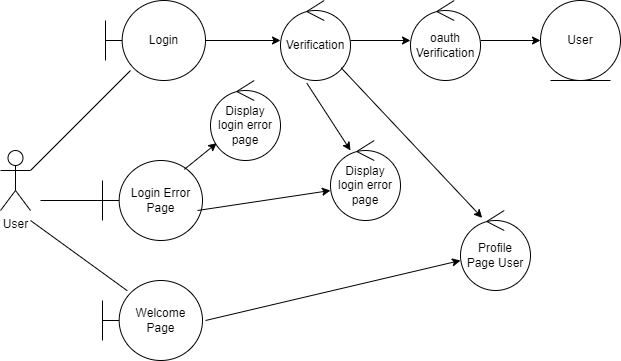

The diagram above was exported from draw.io. Its source (the exported page's mxGraphModel, read from the mxfile embedded in the PNG):
<mxGraphModel dx="1290" dy="596" grid="1" gridSize="10" guides="1" tooltips="1" connect="1" arrows="1" fold="1" page="1" pageScale="1" pageWidth="850" pageHeight="1100" math="0" shadow="0">
  <root>
    <mxCell id="0" />
    <mxCell id="1" parent="0" />
    <mxCell id="b_77rS_UTTRm_FAHme48-1" value="User" style="shape=umlActor;verticalLabelPosition=bottom;verticalAlign=top;html=1;outlineConnect=0;" parent="1" vertex="1">
      <mxGeometry x="40" y="420" width="30" height="60" as="geometry" />
    </mxCell>
    <mxCell id="b_77rS_UTTRm_FAHme48-35" value="" style="edgeStyle=orthogonalEdgeStyle;rounded=0;orthogonalLoop=1;jettySize=auto;html=1;" parent="1" source="b_77rS_UTTRm_FAHme48-3" target="b_77rS_UTTRm_FAHme48-8" edge="1">
      <mxGeometry relative="1" as="geometry" />
    </mxCell>
    <mxCell id="b_77rS_UTTRm_FAHme48-3" value="Verification" style="ellipse;shape=umlControl;whiteSpace=wrap;html=1;" parent="1" vertex="1">
      <mxGeometry x="320" y="270" width="70" height="80" as="geometry" />
    </mxCell>
    <mxCell id="b_77rS_UTTRm_FAHme48-34" value="" style="edgeStyle=orthogonalEdgeStyle;rounded=0;orthogonalLoop=1;jettySize=auto;html=1;" parent="1" source="b_77rS_UTTRm_FAHme48-5" target="b_77rS_UTTRm_FAHme48-3" edge="1">
      <mxGeometry relative="1" as="geometry" />
    </mxCell>
    <mxCell id="b_77rS_UTTRm_FAHme48-5" value="Login" style="shape=umlBoundary;whiteSpace=wrap;html=1;" parent="1" vertex="1">
      <mxGeometry x="145" y="270" width="100" height="80" as="geometry" />
    </mxCell>
    <mxCell id="b_77rS_UTTRm_FAHme48-36" value="" style="edgeStyle=orthogonalEdgeStyle;rounded=0;orthogonalLoop=1;jettySize=auto;html=1;" parent="1" source="b_77rS_UTTRm_FAHme48-8" target="b_77rS_UTTRm_FAHme48-15" edge="1">
      <mxGeometry relative="1" as="geometry" />
    </mxCell>
    <mxCell id="b_77rS_UTTRm_FAHme48-8" value="oauth&lt;br&gt;Verification" style="ellipse;shape=umlControl;whiteSpace=wrap;html=1;" parent="1" vertex="1">
      <mxGeometry x="450" y="270" width="70" height="80" as="geometry" />
    </mxCell>
    <mxCell id="b_77rS_UTTRm_FAHme48-15" value="User" style="ellipse;shape=umlEntity;whiteSpace=wrap;html=1;" parent="1" vertex="1">
      <mxGeometry x="580" y="270" width="80" height="80" as="geometry" />
    </mxCell>
    <mxCell id="b_77rS_UTTRm_FAHme48-21" value="Profile&lt;br&gt;Page User" style="ellipse;shape=umlControl;whiteSpace=wrap;html=1;" parent="1" vertex="1">
      <mxGeometry x="500" y="480" width="70" height="80" as="geometry" />
    </mxCell>
    <mxCell id="b_77rS_UTTRm_FAHme48-24" value="Display login error page" style="ellipse;shape=umlControl;whiteSpace=wrap;html=1;" parent="1" vertex="1">
      <mxGeometry x="370" y="410" width="70" height="80" as="geometry" />
    </mxCell>
    <mxCell id="b_77rS_UTTRm_FAHme48-31" value="" style="endArrow=none;html=1;rounded=0;entryX=0.25;entryY=0.875;entryDx=0;entryDy=0;entryPerimeter=0;" parent="1" target="b_77rS_UTTRm_FAHme48-5" edge="1">
      <mxGeometry width="50" height="50" relative="1" as="geometry">
        <mxPoint x="70" y="440" as="sourcePoint" />
        <mxPoint x="120" y="390" as="targetPoint" />
      </mxGeometry>
    </mxCell>
    <mxCell id="b_77rS_UTTRm_FAHme48-32" value="Login Error Page" style="shape=umlBoundary;whiteSpace=wrap;html=1;" parent="1" vertex="1">
      <mxGeometry x="142" y="430" width="100" height="80" as="geometry" />
    </mxCell>
    <mxCell id="b_77rS_UTTRm_FAHme48-33" value="Welcome Page" style="shape=umlBoundary;whiteSpace=wrap;html=1;" parent="1" vertex="1">
      <mxGeometry x="142" y="550" width="100" height="80" as="geometry" />
    </mxCell>
    <mxCell id="b_77rS_UTTRm_FAHme48-37" value="" style="endArrow=classic;html=1;rounded=0;entryX=0.286;entryY=0.125;entryDx=0;entryDy=0;entryPerimeter=0;exitX=0.376;exitY=1.033;exitDx=0;exitDy=0;exitPerimeter=0;" parent="1" source="b_77rS_UTTRm_FAHme48-3" target="b_77rS_UTTRm_FAHme48-24" edge="1">
      <mxGeometry width="50" height="50" relative="1" as="geometry">
        <mxPoint x="370" y="350" as="sourcePoint" />
        <mxPoint x="440" y="400" as="targetPoint" />
      </mxGeometry>
    </mxCell>
    <mxCell id="b_77rS_UTTRm_FAHme48-38" value="" style="endArrow=classic;html=1;rounded=0;entryX=0.31;entryY=0.092;entryDx=0;entryDy=0;entryPerimeter=0;" parent="1" source="b_77rS_UTTRm_FAHme48-3" target="b_77rS_UTTRm_FAHme48-21" edge="1">
      <mxGeometry width="50" height="50" relative="1" as="geometry">
        <mxPoint x="540.0000000000002" y="386" as="sourcePoint" />
        <mxPoint x="808.6400000000001" y="533.9999999999999" as="targetPoint" />
      </mxGeometry>
    </mxCell>
    <mxCell id="b_77rS_UTTRm_FAHme48-39" value="Display login error page" style="ellipse;shape=umlControl;whiteSpace=wrap;html=1;" parent="1" vertex="1">
      <mxGeometry x="250" y="350" width="70" height="80" as="geometry" />
    </mxCell>
    <mxCell id="b_77rS_UTTRm_FAHme48-40" value="" style="endArrow=classic;html=1;rounded=0;entryX=0;entryY=0.625;entryDx=0;entryDy=0;entryPerimeter=0;exitX=0.95;exitY=0.625;exitDx=0;exitDy=0;exitPerimeter=0;" parent="1" source="b_77rS_UTTRm_FAHme48-32" target="b_77rS_UTTRm_FAHme48-24" edge="1">
      <mxGeometry width="50" height="50" relative="1" as="geometry">
        <mxPoint x="310" y="460" as="sourcePoint" />
        <mxPoint x="354" y="527" as="targetPoint" />
      </mxGeometry>
    </mxCell>
    <mxCell id="b_77rS_UTTRm_FAHme48-41" value="" style="endArrow=classic;html=1;rounded=0;exitX=0.819;exitY=0.111;exitDx=0;exitDy=0;exitPerimeter=0;" parent="1" source="b_77rS_UTTRm_FAHme48-32" target="b_77rS_UTTRm_FAHme48-39" edge="1">
      <mxGeometry width="50" height="50" relative="1" as="geometry">
        <mxPoint x="190" y="450" as="sourcePoint" />
        <mxPoint x="320" y="440" as="targetPoint" />
      </mxGeometry>
    </mxCell>
    <mxCell id="b_77rS_UTTRm_FAHme48-42" value="" style="endArrow=none;html=1;rounded=0;" parent="1" target="b_77rS_UTTRm_FAHme48-32" edge="1">
      <mxGeometry width="50" height="50" relative="1" as="geometry">
        <mxPoint x="80" y="470" as="sourcePoint" />
        <mxPoint x="180" y="370" as="targetPoint" />
      </mxGeometry>
    </mxCell>
    <mxCell id="b_77rS_UTTRm_FAHme48-43" value="" style="endArrow=none;html=1;rounded=0;entryX=0.248;entryY=0.128;entryDx=0;entryDy=0;entryPerimeter=0;" parent="1" target="b_77rS_UTTRm_FAHme48-33" edge="1">
      <mxGeometry width="50" height="50" relative="1" as="geometry">
        <mxPoint x="70" y="490" as="sourcePoint" />
        <mxPoint x="110" y="550" as="targetPoint" />
      </mxGeometry>
    </mxCell>
    <mxCell id="b_77rS_UTTRm_FAHme48-44" value="" style="endArrow=classic;html=1;rounded=0;entryX=0;entryY=0.625;entryDx=0;entryDy=0;entryPerimeter=0;" parent="1" target="b_77rS_UTTRm_FAHme48-21" edge="1">
      <mxGeometry width="50" height="50" relative="1" as="geometry">
        <mxPoint x="245" y="590" as="sourcePoint" />
        <mxPoint x="434" y="753" as="targetPoint" />
      </mxGeometry>
    </mxCell>
  </root>
</mxGraphModel>